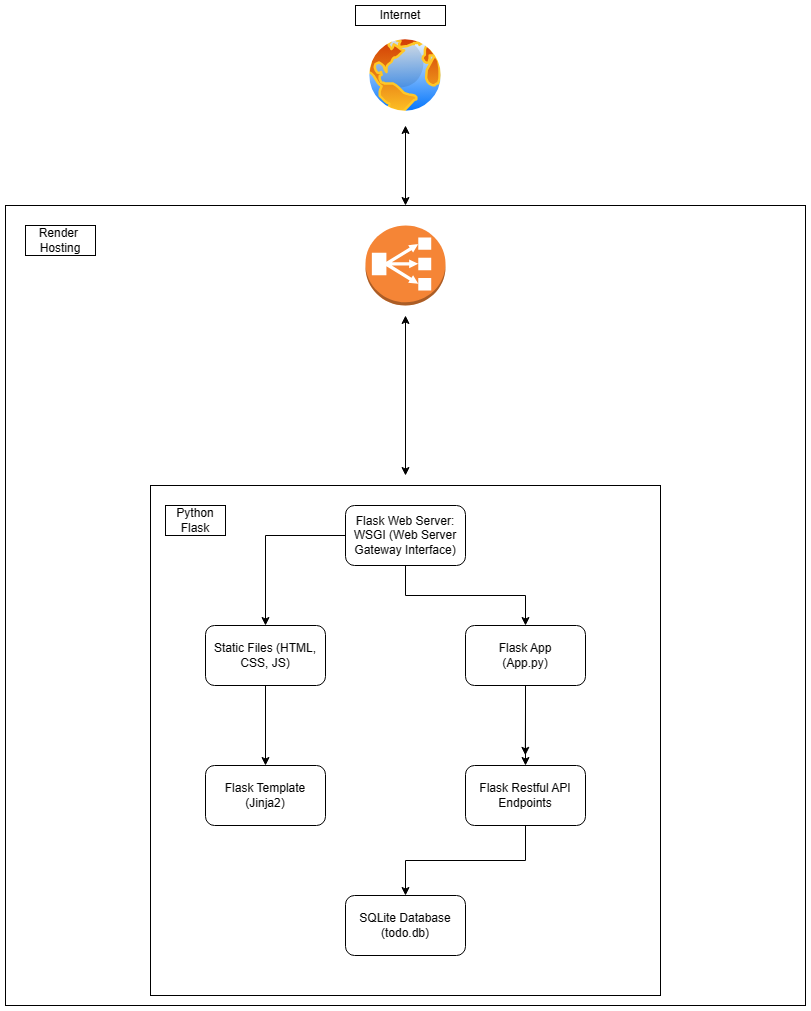

The diagram above was exported from draw.io. Its source (the exported page's mxGraphModel, read from the mxfile embedded in the PNG):
<mxGraphModel dx="996" dy="1673" grid="1" gridSize="10" guides="1" tooltips="1" connect="1" arrows="1" fold="1" page="1" pageScale="1" pageWidth="850" pageHeight="1100" math="0" shadow="0">
  <root>
    <mxCell id="0" />
    <mxCell id="1" parent="0" />
    <mxCell id="IFBxWm9vfi55neEvGCjK-1" value="" style="whiteSpace=wrap;html=1;aspect=fixed;" parent="1" vertex="1">
      <mxGeometry x="40" width="800" height="800" as="geometry" />
    </mxCell>
    <mxCell id="IFBxWm9vfi55neEvGCjK-3" value="" style="image;aspect=fixed;perimeter=ellipsePerimeter;html=1;align=center;shadow=0;dashed=0;spacingTop=3;image=img/lib/active_directory/internet_globe.svg;" parent="1" vertex="1">
      <mxGeometry x="400" y="-170" width="80" height="80" as="geometry" />
    </mxCell>
    <mxCell id="IFBxWm9vfi55neEvGCjK-9" value="" style="outlineConnect=0;dashed=0;verticalLabelPosition=bottom;verticalAlign=top;align=center;html=1;shape=mxgraph.aws3.classic_load_balancer;fillColor=#F58536;gradientColor=none;" parent="1" vertex="1">
      <mxGeometry x="400" y="20" width="80" height="80" as="geometry" />
    </mxCell>
    <mxCell id="IFBxWm9vfi55neEvGCjK-10" value="" style="whiteSpace=wrap;html=1;aspect=fixed;" parent="1" vertex="1">
      <mxGeometry x="185" y="280" width="510" height="510" as="geometry" />
    </mxCell>
    <mxCell id="i7LUP4K8zul6iRubh8ZY-16" style="edgeStyle=orthogonalEdgeStyle;rounded=0;orthogonalLoop=1;jettySize=auto;html=1;entryX=0.5;entryY=0;entryDx=0;entryDy=0;" edge="1" parent="1" source="i7LUP4K8zul6iRubh8ZY-1" target="i7LUP4K8zul6iRubh8ZY-2">
      <mxGeometry relative="1" as="geometry" />
    </mxCell>
    <mxCell id="i7LUP4K8zul6iRubh8ZY-19" style="edgeStyle=orthogonalEdgeStyle;rounded=0;orthogonalLoop=1;jettySize=auto;html=1;" edge="1" parent="1" source="i7LUP4K8zul6iRubh8ZY-1" target="i7LUP4K8zul6iRubh8ZY-6">
      <mxGeometry relative="1" as="geometry" />
    </mxCell>
    <mxCell id="i7LUP4K8zul6iRubh8ZY-1" value="Flask Web Server:&lt;br&gt;WSGI (Web Server Gateway Interface)" style="rounded=1;whiteSpace=wrap;html=1;" vertex="1" parent="1">
      <mxGeometry x="380" y="300" width="120" height="60" as="geometry" />
    </mxCell>
    <mxCell id="i7LUP4K8zul6iRubh8ZY-15" style="edgeStyle=orthogonalEdgeStyle;rounded=0;orthogonalLoop=1;jettySize=auto;html=1;entryX=0.735;entryY=0.529;entryDx=0;entryDy=0;entryPerimeter=0;" edge="1" parent="1" source="i7LUP4K8zul6iRubh8ZY-2" target="IFBxWm9vfi55neEvGCjK-10">
      <mxGeometry relative="1" as="geometry" />
    </mxCell>
    <mxCell id="i7LUP4K8zul6iRubh8ZY-17" style="edgeStyle=orthogonalEdgeStyle;rounded=0;orthogonalLoop=1;jettySize=auto;html=1;entryX=0.5;entryY=0;entryDx=0;entryDy=0;" edge="1" parent="1" source="i7LUP4K8zul6iRubh8ZY-2" target="i7LUP4K8zul6iRubh8ZY-3">
      <mxGeometry relative="1" as="geometry" />
    </mxCell>
    <mxCell id="i7LUP4K8zul6iRubh8ZY-2" value="Flask App&lt;br&gt;(App.py)" style="rounded=1;whiteSpace=wrap;html=1;" vertex="1" parent="1">
      <mxGeometry x="500" y="420" width="120" height="60" as="geometry" />
    </mxCell>
    <mxCell id="i7LUP4K8zul6iRubh8ZY-18" style="edgeStyle=orthogonalEdgeStyle;rounded=0;orthogonalLoop=1;jettySize=auto;html=1;" edge="1" parent="1" source="i7LUP4K8zul6iRubh8ZY-3" target="i7LUP4K8zul6iRubh8ZY-4">
      <mxGeometry relative="1" as="geometry" />
    </mxCell>
    <mxCell id="i7LUP4K8zul6iRubh8ZY-3" value="Flask Restful API Endpoints" style="rounded=1;whiteSpace=wrap;html=1;" vertex="1" parent="1">
      <mxGeometry x="500" y="560" width="120" height="60" as="geometry" />
    </mxCell>
    <mxCell id="i7LUP4K8zul6iRubh8ZY-4" value="SQLite Database&lt;br&gt;(todo.db)" style="rounded=1;whiteSpace=wrap;html=1;" vertex="1" parent="1">
      <mxGeometry x="380" y="690" width="120" height="60" as="geometry" />
    </mxCell>
    <mxCell id="i7LUP4K8zul6iRubh8ZY-5" value="Flask Template &lt;br&gt;(Jinja2)" style="rounded=1;whiteSpace=wrap;html=1;" vertex="1" parent="1">
      <mxGeometry x="240" y="560" width="120" height="60" as="geometry" />
    </mxCell>
    <mxCell id="i7LUP4K8zul6iRubh8ZY-20" style="edgeStyle=orthogonalEdgeStyle;rounded=0;orthogonalLoop=1;jettySize=auto;html=1;entryX=0.5;entryY=0;entryDx=0;entryDy=0;" edge="1" parent="1" source="i7LUP4K8zul6iRubh8ZY-6" target="i7LUP4K8zul6iRubh8ZY-5">
      <mxGeometry relative="1" as="geometry" />
    </mxCell>
    <mxCell id="i7LUP4K8zul6iRubh8ZY-6" value="Static Files (HTML, CSS, JS)" style="rounded=1;whiteSpace=wrap;html=1;" vertex="1" parent="1">
      <mxGeometry x="240" y="420" width="120" height="60" as="geometry" />
    </mxCell>
    <mxCell id="i7LUP4K8zul6iRubh8ZY-7" value="Python Flask" style="rounded=0;whiteSpace=wrap;html=1;" vertex="1" parent="1">
      <mxGeometry x="200" y="300" width="60" height="30" as="geometry" />
    </mxCell>
    <mxCell id="i7LUP4K8zul6iRubh8ZY-8" value="Render&amp;nbsp;&lt;br&gt;Hosting" style="rounded=0;whiteSpace=wrap;html=1;" vertex="1" parent="1">
      <mxGeometry x="60" y="20" width="70" height="30" as="geometry" />
    </mxCell>
    <mxCell id="i7LUP4K8zul6iRubh8ZY-9" value="" style="endArrow=classic;startArrow=classic;html=1;rounded=0;" edge="1" parent="1" source="IFBxWm9vfi55neEvGCjK-1">
      <mxGeometry width="50" height="50" relative="1" as="geometry">
        <mxPoint x="380" y="100" as="sourcePoint" />
        <mxPoint x="440" y="-80" as="targetPoint" />
      </mxGeometry>
    </mxCell>
    <mxCell id="i7LUP4K8zul6iRubh8ZY-11" value="" style="endArrow=classic;startArrow=classic;html=1;rounded=0;" edge="1" parent="1">
      <mxGeometry width="50" height="50" relative="1" as="geometry">
        <mxPoint x="440" y="270" as="sourcePoint" />
        <mxPoint x="440" y="110" as="targetPoint" />
      </mxGeometry>
    </mxCell>
    <mxCell id="i7LUP4K8zul6iRubh8ZY-21" value="Internet" style="rounded=0;whiteSpace=wrap;html=1;" vertex="1" parent="1">
      <mxGeometry x="390" y="-200" width="90" height="20" as="geometry" />
    </mxCell>
  </root>
</mxGraphModel>